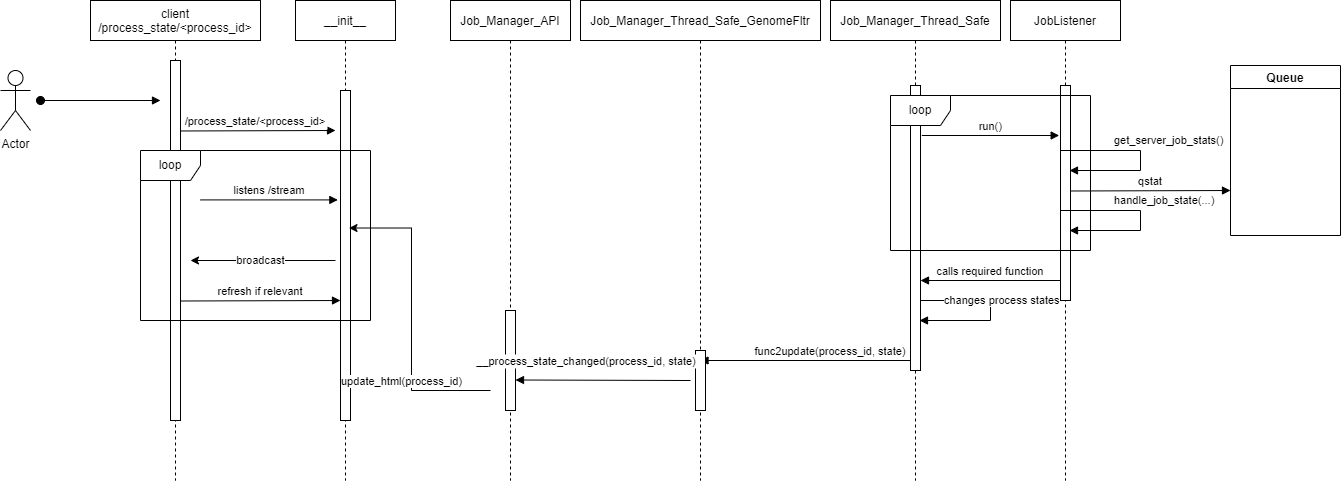

The diagram above was exported from draw.io. Its source (the exported page's mxGraphModel, read from the mxfile embedded in the PNG):
<mxGraphModel dx="2272" dy="762" grid="1" gridSize="10" guides="1" tooltips="1" connect="1" arrows="1" fold="1" page="1" pageScale="1" pageWidth="850" pageHeight="1100" math="0" shadow="0">
  <root>
    <mxCell id="6DMC-QhicI65ATIJ1dfr-0" />
    <mxCell id="6DMC-QhicI65ATIJ1dfr-1" parent="6DMC-QhicI65ATIJ1dfr-0" />
    <mxCell id="QxCVj4S0CoNm5_1dV2VC-0" value="__init__" style="shape=umlLifeline;perimeter=lifelinePerimeter;container=1;collapsible=0;recursiveResize=0;rounded=0;shadow=0;strokeWidth=1;" parent="6DMC-QhicI65ATIJ1dfr-1" vertex="1">
      <mxGeometry x="145" y="80" width="100" height="480" as="geometry" />
    </mxCell>
    <mxCell id="QxCVj4S0CoNm5_1dV2VC-2" value="" style="html=1;points=[];perimeter=orthogonalPerimeter;" parent="QxCVj4S0CoNm5_1dV2VC-0" vertex="1">
      <mxGeometry x="45" y="90" width="10" height="330" as="geometry" />
    </mxCell>
    <mxCell id="QBQpYcg5XxH1AYAVmz0p-12" value="/process_state/&lt;process_id&gt;" style="verticalAlign=bottom;endArrow=block;shadow=0;strokeWidth=1;" parent="QxCVj4S0CoNm5_1dV2VC-0" edge="1">
      <mxGeometry x="0.0036" relative="1" as="geometry">
        <mxPoint x="-120" y="130.49999999999977" as="sourcePoint" />
        <mxPoint x="40" y="130" as="targetPoint" />
        <mxPoint as="offset" />
      </mxGeometry>
    </mxCell>
    <mxCell id="QBQpYcg5XxH1AYAVmz0p-13" value="refresh if relevant" style="verticalAlign=bottom;endArrow=block;shadow=0;strokeWidth=1;" parent="QxCVj4S0CoNm5_1dV2VC-0" edge="1">
      <mxGeometry x="0.0036" relative="1" as="geometry">
        <mxPoint x="-115" y="300.4999999999998" as="sourcePoint" />
        <mxPoint x="45" y="300" as="targetPoint" />
        <mxPoint as="offset" />
      </mxGeometry>
    </mxCell>
    <mxCell id="QxCVj4S0CoNm5_1dV2VC-5" value="Job_Manager_API" style="shape=umlLifeline;perimeter=lifelinePerimeter;container=1;collapsible=0;recursiveResize=0;rounded=0;shadow=0;strokeWidth=1;" parent="6DMC-QhicI65ATIJ1dfr-1" vertex="1">
      <mxGeometry x="300" y="80" width="120" height="480" as="geometry" />
    </mxCell>
    <mxCell id="QxCVj4S0CoNm5_1dV2VC-8" value="" style="points=[];perimeter=orthogonalPerimeter;rounded=0;shadow=0;strokeWidth=1;" parent="QxCVj4S0CoNm5_1dV2VC-5" vertex="1">
      <mxGeometry x="55" y="310" width="10" height="100" as="geometry" />
    </mxCell>
    <mxCell id="QxCVj4S0CoNm5_1dV2VC-17" value="Actor" style="shape=umlActor;verticalLabelPosition=bottom;verticalAlign=top;html=1;" parent="6DMC-QhicI65ATIJ1dfr-1" vertex="1">
      <mxGeometry x="-150" y="150" width="30" height="60" as="geometry" />
    </mxCell>
    <mxCell id="zKtfVilqpcklUzF5oBzC-2" value="Job_Manager_Thread_Safe" style="shape=umlLifeline;perimeter=lifelinePerimeter;container=1;collapsible=0;recursiveResize=0;rounded=0;shadow=0;strokeWidth=1;" parent="6DMC-QhicI65ATIJ1dfr-1" vertex="1">
      <mxGeometry x="680" y="80" width="170" height="480" as="geometry" />
    </mxCell>
    <mxCell id="zKtfVilqpcklUzF5oBzC-12" value="calls required function" style="verticalAlign=bottom;endArrow=block;entryX=1;entryY=0;shadow=0;strokeWidth=1;" parent="zKtfVilqpcklUzF5oBzC-2" edge="1">
      <mxGeometry relative="1" as="geometry">
        <mxPoint x="230" y="280" as="sourcePoint" />
        <mxPoint x="90" y="280" as="targetPoint" />
      </mxGeometry>
    </mxCell>
    <mxCell id="zSkAI_YXQy3p0VgWMxZL-0" value="changes process states" style="edgeStyle=orthogonalEdgeStyle;html=1;align=left;spacingLeft=2;endArrow=block;rounded=0;" parent="zKtfVilqpcklUzF5oBzC-2" edge="1">
      <mxGeometry x="-0.403" relative="1" as="geometry">
        <mxPoint x="80" y="330" as="sourcePoint" />
        <Array as="points">
          <mxPoint x="80" y="300" />
          <mxPoint x="160" y="300" />
          <mxPoint x="160" y="320" />
        </Array>
        <mxPoint x="89" y="320" as="targetPoint" />
        <mxPoint as="offset" />
      </mxGeometry>
    </mxCell>
    <mxCell id="QBQpYcg5XxH1AYAVmz0p-2" value="func2update(process_id, state)" style="verticalAlign=bottom;endArrow=block;shadow=0;strokeWidth=1;" parent="zKtfVilqpcklUzF5oBzC-2" edge="1" target="z9b0rPERxNdd1z1Hzx72-3">
      <mxGeometry x="-0.2399" relative="1" as="geometry">
        <mxPoint x="80" y="360" as="sourcePoint" />
        <mxPoint x="-80" y="360" as="targetPoint" />
        <mxPoint as="offset" />
      </mxGeometry>
    </mxCell>
    <mxCell id="zKtfVilqpcklUzF5oBzC-0" value="JobListener" style="shape=umlLifeline;perimeter=lifelinePerimeter;container=1;collapsible=0;recursiveResize=0;rounded=0;shadow=0;strokeWidth=1;" parent="6DMC-QhicI65ATIJ1dfr-1" vertex="1">
      <mxGeometry x="860" y="80" width="110" height="480" as="geometry" />
    </mxCell>
    <mxCell id="zKtfVilqpcklUzF5oBzC-3" value="" style="points=[];perimeter=orthogonalPerimeter;rounded=0;shadow=0;strokeWidth=1;" parent="zKtfVilqpcklUzF5oBzC-0" vertex="1">
      <mxGeometry x="-100" y="85" width="10" height="285" as="geometry" />
    </mxCell>
    <mxCell id="zKtfVilqpcklUzF5oBzC-7" value="" style="points=[];perimeter=orthogonalPerimeter;rounded=0;shadow=0;strokeWidth=1;" parent="zKtfVilqpcklUzF5oBzC-0" vertex="1">
      <mxGeometry x="50" y="85" width="10" height="215" as="geometry" />
    </mxCell>
    <mxCell id="zKtfVilqpcklUzF5oBzC-10" value="loop" style="shape=umlFrame;whiteSpace=wrap;html=1;" parent="zKtfVilqpcklUzF5oBzC-0" vertex="1">
      <mxGeometry x="-120" y="95" width="200" height="155" as="geometry" />
    </mxCell>
    <mxCell id="zKtfVilqpcklUzF5oBzC-11" value="run()" style="verticalAlign=bottom;endArrow=block;shadow=0;strokeWidth=1;entryX=-0.265;entryY=0.2;entryDx=0;entryDy=0;entryPerimeter=0;" parent="zKtfVilqpcklUzF5oBzC-0" edge="1">
      <mxGeometry relative="1" as="geometry">
        <mxPoint x="-88.67000000000007" y="135" as="sourcePoint" />
        <mxPoint x="48.679999999999836" y="135" as="targetPoint" />
      </mxGeometry>
    </mxCell>
    <mxCell id="zKtfVilqpcklUzF5oBzC-13" value="Queue" style="swimlane;" parent="zKtfVilqpcklUzF5oBzC-0" vertex="1">
      <mxGeometry x="220" y="65" width="110" height="170" as="geometry" />
    </mxCell>
    <mxCell id="zKtfVilqpcklUzF5oBzC-15" value="client&#10;/process_state/&lt;process_id&gt;" style="shape=umlLifeline;perimeter=lifelinePerimeter;container=1;collapsible=0;recursiveResize=0;rounded=0;shadow=0;strokeWidth=1;" parent="6DMC-QhicI65ATIJ1dfr-1" vertex="1">
      <mxGeometry x="-60" y="80" width="170" height="480" as="geometry" />
    </mxCell>
    <mxCell id="zKtfVilqpcklUzF5oBzC-16" value="" style="verticalAlign=bottom;startArrow=oval;endArrow=block;startSize=8;shadow=0;strokeWidth=1;" parent="zKtfVilqpcklUzF5oBzC-15" edge="1">
      <mxGeometry relative="1" as="geometry">
        <mxPoint x="-50" y="100" as="sourcePoint" />
        <mxPoint x="70" y="100" as="targetPoint" />
      </mxGeometry>
    </mxCell>
    <mxCell id="zKtfVilqpcklUzF5oBzC-17" value="" style="html=1;points=[];perimeter=orthogonalPerimeter;" parent="zKtfVilqpcklUzF5oBzC-15" vertex="1">
      <mxGeometry x="80" y="60" width="10" height="360" as="geometry" />
    </mxCell>
    <mxCell id="QBQpYcg5XxH1AYAVmz0p-3" value="loop" style="shape=umlFrame;whiteSpace=wrap;html=1;" parent="zKtfVilqpcklUzF5oBzC-15" vertex="1">
      <mxGeometry x="50" y="150" width="230" height="170" as="geometry" />
    </mxCell>
    <mxCell id="zSkAI_YXQy3p0VgWMxZL-1" value="get_server_job_stats()" style="edgeStyle=orthogonalEdgeStyle;html=1;align=left;spacingLeft=2;endArrow=block;rounded=0;" parent="6DMC-QhicI65ATIJ1dfr-1" edge="1">
      <mxGeometry x="-0.204" y="10" relative="1" as="geometry">
        <mxPoint x="910" y="260" as="sourcePoint" />
        <Array as="points">
          <mxPoint x="910" y="230" />
          <mxPoint x="990" y="230" />
          <mxPoint x="990" y="250" />
        </Array>
        <mxPoint x="919" y="250" as="targetPoint" />
        <mxPoint as="offset" />
      </mxGeometry>
    </mxCell>
    <mxCell id="zKtfVilqpcklUzF5oBzC-14" value="qstat" style="verticalAlign=bottom;endArrow=block;shadow=0;strokeWidth=1;" parent="6DMC-QhicI65ATIJ1dfr-1" edge="1">
      <mxGeometry x="0.0036" relative="1" as="geometry">
        <mxPoint x="920" y="270.4999999999998" as="sourcePoint" />
        <mxPoint x="1080" y="270" as="targetPoint" />
        <mxPoint as="offset" />
      </mxGeometry>
    </mxCell>
    <mxCell id="QBQpYcg5XxH1AYAVmz0p-0" value="handle_job_state(...)" style="edgeStyle=orthogonalEdgeStyle;html=1;align=left;spacingLeft=2;endArrow=block;rounded=0;" parent="6DMC-QhicI65ATIJ1dfr-1" edge="1">
      <mxGeometry x="-0.204" y="10" relative="1" as="geometry">
        <mxPoint x="910" y="320" as="sourcePoint" />
        <Array as="points">
          <mxPoint x="910" y="290" />
          <mxPoint x="990" y="290" />
          <mxPoint x="990" y="310" />
        </Array>
        <mxPoint x="919" y="310" as="targetPoint" />
        <mxPoint as="offset" />
      </mxGeometry>
    </mxCell>
    <mxCell id="QBQpYcg5XxH1AYAVmz0p-4" value="listens /stream" style="verticalAlign=bottom;endArrow=block;shadow=0;strokeWidth=1;entryX=-0.265;entryY=0.2;entryDx=0;entryDy=0;entryPerimeter=0;" parent="6DMC-QhicI65ATIJ1dfr-1" edge="1">
      <mxGeometry relative="1" as="geometry">
        <mxPoint x="49.99999999999949" y="279.40999999999997" as="sourcePoint" />
        <mxPoint x="187.34999999999985" y="279.40999999999997" as="targetPoint" />
      </mxGeometry>
    </mxCell>
    <mxCell id="QBQpYcg5XxH1AYAVmz0p-6" value="" style="edgeStyle=elbowEdgeStyle;endArrow=classic;html=1;rounded=0;entryX=0.535;entryY=0.474;entryDx=0;entryDy=0;entryPerimeter=0;" parent="6DMC-QhicI65ATIJ1dfr-1" target="QxCVj4S0CoNm5_1dV2VC-0" edge="1">
      <mxGeometry width="50" height="50" relative="1" as="geometry">
        <mxPoint x="340" y="470" as="sourcePoint" />
        <mxPoint x="250" y="310" as="targetPoint" />
        <Array as="points">
          <mxPoint x="261" y="430" />
        </Array>
      </mxGeometry>
    </mxCell>
    <mxCell id="QBQpYcg5XxH1AYAVmz0p-8" value="update_html(process_id)" style="edgeLabel;html=1;align=center;verticalAlign=middle;resizable=0;points=[];" parent="QBQpYcg5XxH1AYAVmz0p-6" vertex="1" connectable="0">
      <mxGeometry x="-0.5191" relative="1" as="geometry">
        <mxPoint x="-17" y="-10" as="offset" />
      </mxGeometry>
    </mxCell>
    <mxCell id="QBQpYcg5XxH1AYAVmz0p-9" value="broadcast" style="endArrow=classic;html=1;rounded=0;" parent="6DMC-QhicI65ATIJ1dfr-1" edge="1">
      <mxGeometry x="0.0345" width="50" height="50" relative="1" as="geometry">
        <mxPoint x="185" y="340" as="sourcePoint" />
        <mxPoint x="40" y="340" as="targetPoint" />
        <mxPoint as="offset" />
      </mxGeometry>
    </mxCell>
    <mxCell id="z9b0rPERxNdd1z1Hzx72-3" value="Job_Manager_Thread_Safe_GenomeFltr" style="shape=umlLifeline;perimeter=lifelinePerimeter;container=1;collapsible=0;recursiveResize=0;rounded=0;shadow=0;strokeWidth=1;" vertex="1" parent="6DMC-QhicI65ATIJ1dfr-1">
      <mxGeometry x="430" y="80" width="240" height="480" as="geometry" />
    </mxCell>
    <mxCell id="WfhEWPf5V-LO5l771zTu-0" value="" style="points=[];perimeter=orthogonalPerimeter;rounded=0;shadow=0;strokeWidth=1;" vertex="1" parent="z9b0rPERxNdd1z1Hzx72-3">
      <mxGeometry x="115" y="350" width="10" height="60" as="geometry" />
    </mxCell>
    <mxCell id="WfhEWPf5V-LO5l771zTu-1" value="__process_state_changed(process_id, state)" style="verticalAlign=bottom;endArrow=block;shadow=0;strokeWidth=1;" edge="1" parent="z9b0rPERxNdd1z1Hzx72-3">
      <mxGeometry x="0.2" y="-10" relative="1" as="geometry">
        <mxPoint x="110" y="380" as="sourcePoint" />
        <mxPoint x="-65" y="379.5" as="targetPoint" />
        <mxPoint x="1" as="offset" />
      </mxGeometry>
    </mxCell>
  </root>
</mxGraphModel>